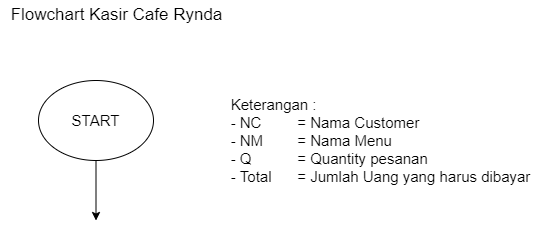

The diagram above was exported from draw.io. Its source (the exported page's mxGraphModel, read from the mxfile embedded in the PNG):
<mxGraphModel dx="373" dy="265" grid="1" gridSize="10" guides="1" tooltips="1" connect="1" arrows="1" fold="1" page="1" pageScale="1" pageWidth="850" pageHeight="1100" math="0" shadow="0">
  <root>
    <mxCell id="0" />
    <mxCell id="1" parent="0" />
    <mxCell id="2" value="" style="ellipse;whiteSpace=wrap;html=1;" vertex="1" parent="1">
      <mxGeometry x="348" y="80" width="115" height="80" as="geometry" />
    </mxCell>
    <mxCell id="3" value="Flowchart Kasir Cafe Rynda" style="text;html=1;resizable=0;autosize=1;align=center;verticalAlign=middle;points=[];fillColor=none;strokeColor=none;rounded=0;strokeWidth=1;fontSize=17;" vertex="1" parent="1">
      <mxGeometry x="310.5" width="230" height="30" as="geometry" />
    </mxCell>
    <mxCell id="4" value="START" style="text;html=1;resizable=0;autosize=1;align=center;verticalAlign=middle;points=[];fillColor=none;strokeColor=none;rounded=0;fontSize=15;" vertex="1" parent="1">
      <mxGeometry x="375" y="110" width="60" height="20" as="geometry" />
    </mxCell>
    <mxCell id="5" value="" style="endArrow=classic;html=1;fontSize=15;exitX=0.5;exitY=1;exitDx=0;exitDy=0;entryX=0.5;entryY=0;entryDx=0;entryDy=0;" edge="1" parent="1" source="2">
      <mxGeometry width="50" height="50" relative="1" as="geometry">
        <mxPoint x="415" y="220" as="sourcePoint" />
        <mxPoint x="405.5" y="220" as="targetPoint" />
      </mxGeometry>
    </mxCell>
    <mxCell id="6" value="&lt;div style=&quot;text-align: justify&quot;&gt;Keterangan :&lt;/div&gt;&lt;div style=&quot;text-align: justify&quot;&gt;- NC&lt;span style=&quot;white-space: pre&quot;&gt;&#09;&lt;/span&gt;&lt;span style=&quot;white-space: pre&quot;&gt;&#09;&lt;/span&gt;= Nama Customer&lt;/div&gt;&lt;div style=&quot;text-align: justify&quot;&gt;- NM &lt;span style=&quot;white-space: pre&quot;&gt;&#09;&lt;/span&gt;= Nama Menu&lt;/div&gt;&lt;div style=&quot;text-align: justify&quot;&gt;- Q&amp;nbsp; &lt;span style=&quot;white-space: pre&quot;&gt;&#09;&lt;/span&gt;&lt;span style=&quot;white-space: pre&quot;&gt;&#09;&lt;/span&gt;= Quantity pesanan&lt;/div&gt;&lt;div style=&quot;text-align: justify&quot;&gt;- Total &lt;span style=&quot;white-space: pre&quot;&gt;&#09;&lt;/span&gt;= Jumlah Uang yang harus dibayar&lt;/div&gt;" style="text;html=1;resizable=0;autosize=1;align=center;verticalAlign=middle;points=[];fillColor=none;strokeColor=none;rounded=0;fontSize=15;" vertex="1" parent="1">
      <mxGeometry x="530" y="90" width="320" height="100" as="geometry" />
    </mxCell>
  </root>
</mxGraphModel>